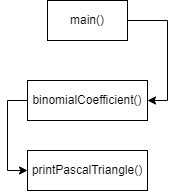

The diagram above was exported from draw.io. Its source (the exported page's mxGraphModel, read from the mxfile embedded in the PNG):
<mxGraphModel dx="875" dy="532" grid="1" gridSize="10" guides="1" tooltips="1" connect="1" arrows="1" fold="1" page="1" pageScale="1" pageWidth="900" pageHeight="1600" background="none" math="0" shadow="0">
  <root>
    <mxCell id="0" />
    <mxCell id="1" parent="0" />
    <mxCell id="4MC40D_ahHXPhOoYHQ4_-3" value="" style="rounded=0;whiteSpace=wrap;html=1;" parent="1" vertex="1">
      <mxGeometry x="360" y="120" width="120" height="40" as="geometry" />
    </mxCell>
    <mxCell id="I2liauIo0Nm3NR8M9YAx-9" style="edgeStyle=orthogonalEdgeStyle;rounded=0;orthogonalLoop=1;jettySize=auto;html=1;entryX=0;entryY=0.5;entryDx=0;entryDy=0;" parent="1" target="I2liauIo0Nm3NR8M9YAx-1" edge="1">
      <mxGeometry relative="1" as="geometry">
        <mxPoint x="360" y="140" as="sourcePoint" />
        <Array as="points">
          <mxPoint x="340" y="140" />
          <mxPoint x="340" y="210" />
        </Array>
      </mxGeometry>
    </mxCell>
    <mxCell id="4MC40D_ahHXPhOoYHQ4_-4" value="binomialCoefficient()" style="text;html=1;align=center;verticalAlign=middle;whiteSpace=wrap;rounded=0;" parent="1" vertex="1">
      <mxGeometry x="365" y="127.5" width="110" height="25" as="geometry" />
    </mxCell>
    <mxCell id="soHOo8USxX3thXadIVZb-4" style="edgeStyle=orthogonalEdgeStyle;rounded=0;orthogonalLoop=1;jettySize=auto;html=1;entryX=1;entryY=0.5;entryDx=0;entryDy=0;" parent="1" source="soHOo8USxX3thXadIVZb-1" target="4MC40D_ahHXPhOoYHQ4_-3" edge="1">
      <mxGeometry relative="1" as="geometry">
        <Array as="points">
          <mxPoint x="500" y="60" />
          <mxPoint x="500" y="140" />
        </Array>
      </mxGeometry>
    </mxCell>
    <mxCell id="soHOo8USxX3thXadIVZb-1" value="" style="rounded=0;whiteSpace=wrap;html=1;" parent="1" vertex="1">
      <mxGeometry x="380" y="40" width="80" height="40" as="geometry" />
    </mxCell>
    <mxCell id="soHOo8USxX3thXadIVZb-2" value="main()" style="text;html=1;align=center;verticalAlign=middle;whiteSpace=wrap;rounded=0;" parent="1" vertex="1">
      <mxGeometry x="390" y="45" width="60" height="30" as="geometry" />
    </mxCell>
    <mxCell id="I2liauIo0Nm3NR8M9YAx-1" value="" style="rounded=0;whiteSpace=wrap;html=1;" parent="1" vertex="1">
      <mxGeometry x="360" y="190" width="120" height="40" as="geometry" />
    </mxCell>
    <mxCell id="I2liauIo0Nm3NR8M9YAx-2" value="printPascalTriangle()" style="text;html=1;align=center;verticalAlign=middle;whiteSpace=wrap;rounded=0;" parent="1" vertex="1">
      <mxGeometry x="365" y="197.5" width="110" height="25" as="geometry" />
    </mxCell>
  </root>
</mxGraphModel>